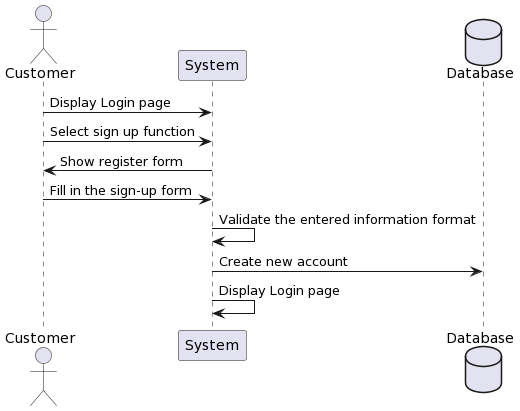

The diagram above was rendered by PlantUML. Its source (embedded in the PNG):
@startuml
actor Customer
    participant "Customer"
    participant "System"
    database "Database"

    Customer -> System: Display Login page
    Customer -> System: Select sign up function
    System -> Customer: Show register form
    Customer -> System: Fill in the sign-up form
    System -> System: Validate the entered information format
    System -> Database: Create new account
    System -> System: Display Login page
@enduml